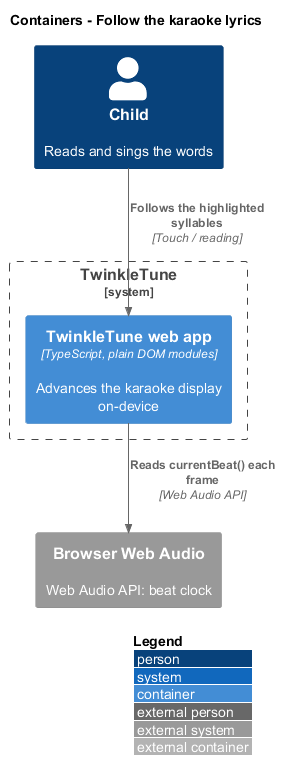

The diagram above was rendered by PlantUML. Its source (embedded in the PNG):
@startuml
!include <C4/C4_Container>
LAYOUT_WITH_LEGEND()
title Containers - Follow the karaoke lyrics

Person(child, "Child", "Reads and sings the words")
System_Boundary(tt, "TwinkleTune") {
  Container(web, "TwinkleTune web app", "TypeScript, plain DOM modules", "Advances the karaoke display on-device")
}
System_Ext(audio, "Browser Web Audio", "Web Audio API: beat clock")

Rel(child, web, "Follows the highlighted syllables", "Touch / reading")
Rel(web, audio, "Reads currentBeat() each frame", "Web Audio API")
@enduml